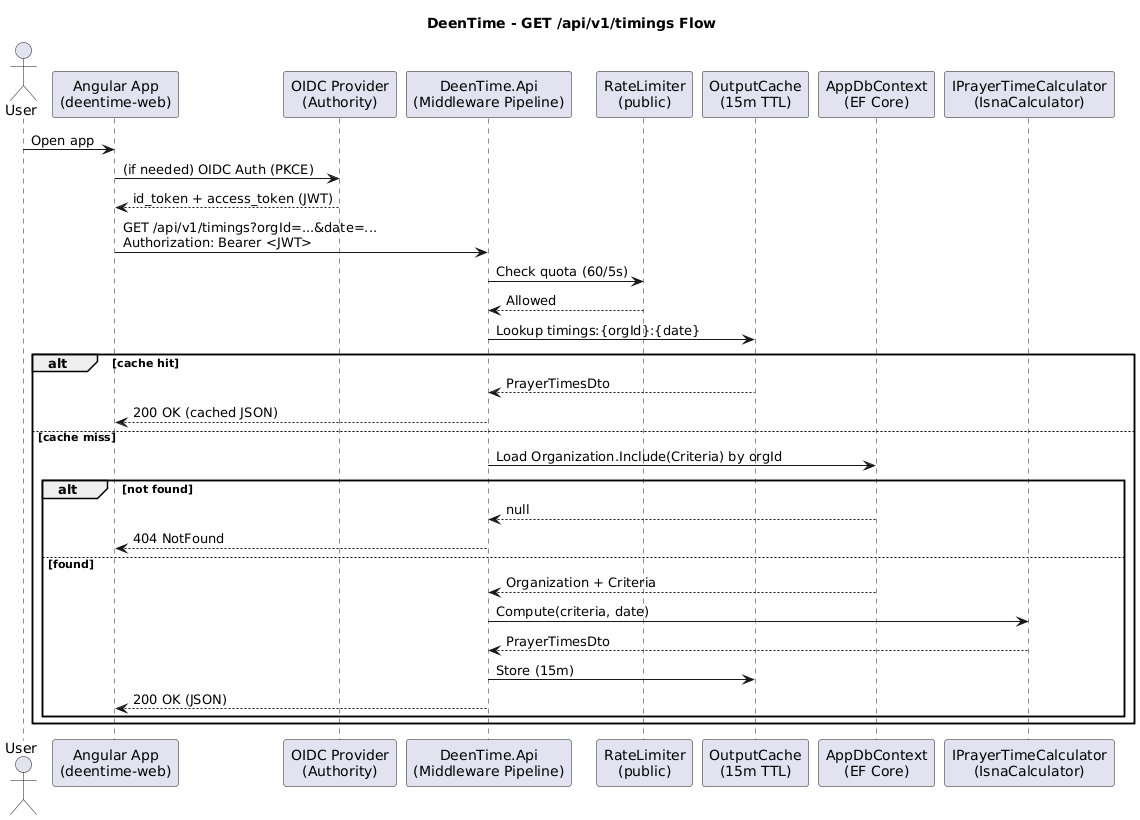

The diagram above was rendered by PlantUML. Its source (embedded in the PNG):
@startuml
title DeenTime - GET /api/v1/timings Flow

actor User
participant "Angular App\n(deentime-web)" as Web
participant "OIDC Provider\n(Authority)" as IDP
participant "DeenTime.Api\n(Middleware Pipeline)" as API
participant "RateLimiter\n(public)" as RL
participant "OutputCache\n(15m TTL)" as Cache
participant "AppDbContext\n(EF Core)" as Db
participant "IPrayerTimeCalculator\n(IsnaCalculator)" as Calc

User -> Web : Open app
Web -> IDP : (if needed) OIDC Auth (PKCE)
IDP --> Web : id_token + access_token (JWT)

Web -> API : GET /api/v1/timings?orgId=...&date=...\nAuthorization: Bearer <JWT>
API -> RL : Check quota (60/5s)
RL --> API : Allowed

API -> Cache : Lookup timings:{orgId}:{date}
alt cache hit
  Cache --> API : PrayerTimesDto
  API --> Web : 200 OK (cached JSON)
else cache miss
  API -> Db : Load Organization.Include(Criteria) by orgId
  alt not found
    Db --> API : null
    API --> Web : 404 NotFound
  else found
    Db --> API : Organization + Criteria
    API -> Calc : Compute(criteria, date)
    Calc --> API : PrayerTimesDto
    API -> Cache : Store (15m)
    API --> Web : 200 OK (JSON)
  end
end
@enduml